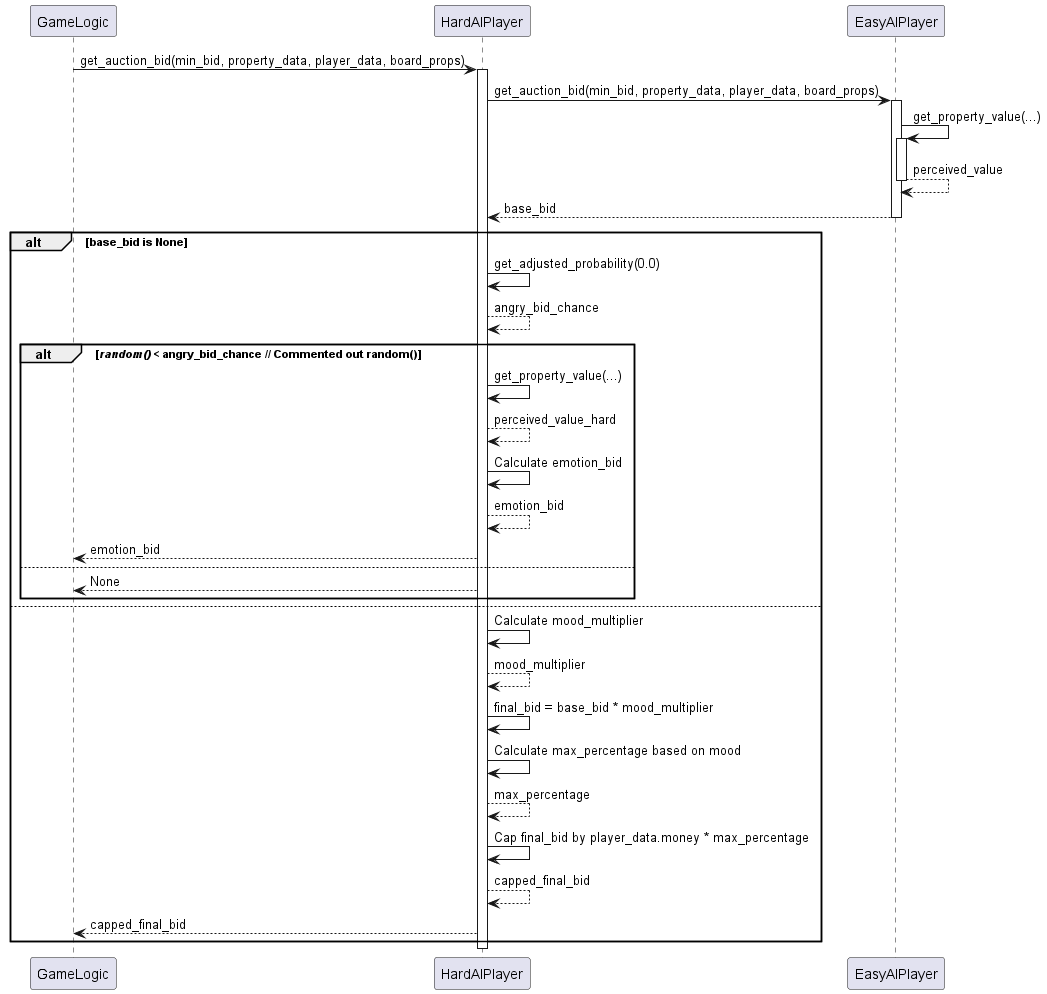

The diagram above was rendered by PlantUML. Its source (embedded in the PNG):
@startuml
participant "GameLogic" as Caller
participant "HardAIPlayer" as HardAI
participant "EasyAIPlayer" as EasyAI

Caller -> HardAI : get_auction_bid(min_bid, property_data, player_data, board_props)
activate HardAI
HardAI -> EasyAI : get_auction_bid(min_bid, property_data, player_data, board_props)
activate EasyAI
EasyAI -> EasyAI : get_property_value(...)
activate EasyAI
EasyAI --> EasyAI : perceived_value
deactivate EasyAI
EasyAI --> HardAI : base_bid
deactivate EasyAI

alt base_bid is None
    HardAI -> HardAI : get_adjusted_probability(0.0)
    HardAI --> HardAI : angry_bid_chance

    alt //random()// < angry_bid_chance // Commented out random()
        HardAI -> HardAI : get_property_value(...)
        HardAI --> HardAI : perceived_value_hard
        HardAI -> HardAI : Calculate emotion_bid
        HardAI --> HardAI : emotion_bid
        HardAI --> Caller : emotion_bid
    else
        HardAI --> Caller : None
    end
else
    HardAI -> HardAI : Calculate mood_multiplier
    HardAI --> HardAI : mood_multiplier
    HardAI -> HardAI : final_bid = base_bid * mood_multiplier
    HardAI -> HardAI : Calculate max_percentage based on mood
    HardAI --> HardAI : max_percentage
    HardAI -> HardAI : Cap final_bid by player_data.money * max_percentage
    HardAI --> HardAI : capped_final_bid
    HardAI --> Caller : capped_final_bid
end

deactivate HardAI
@enduml